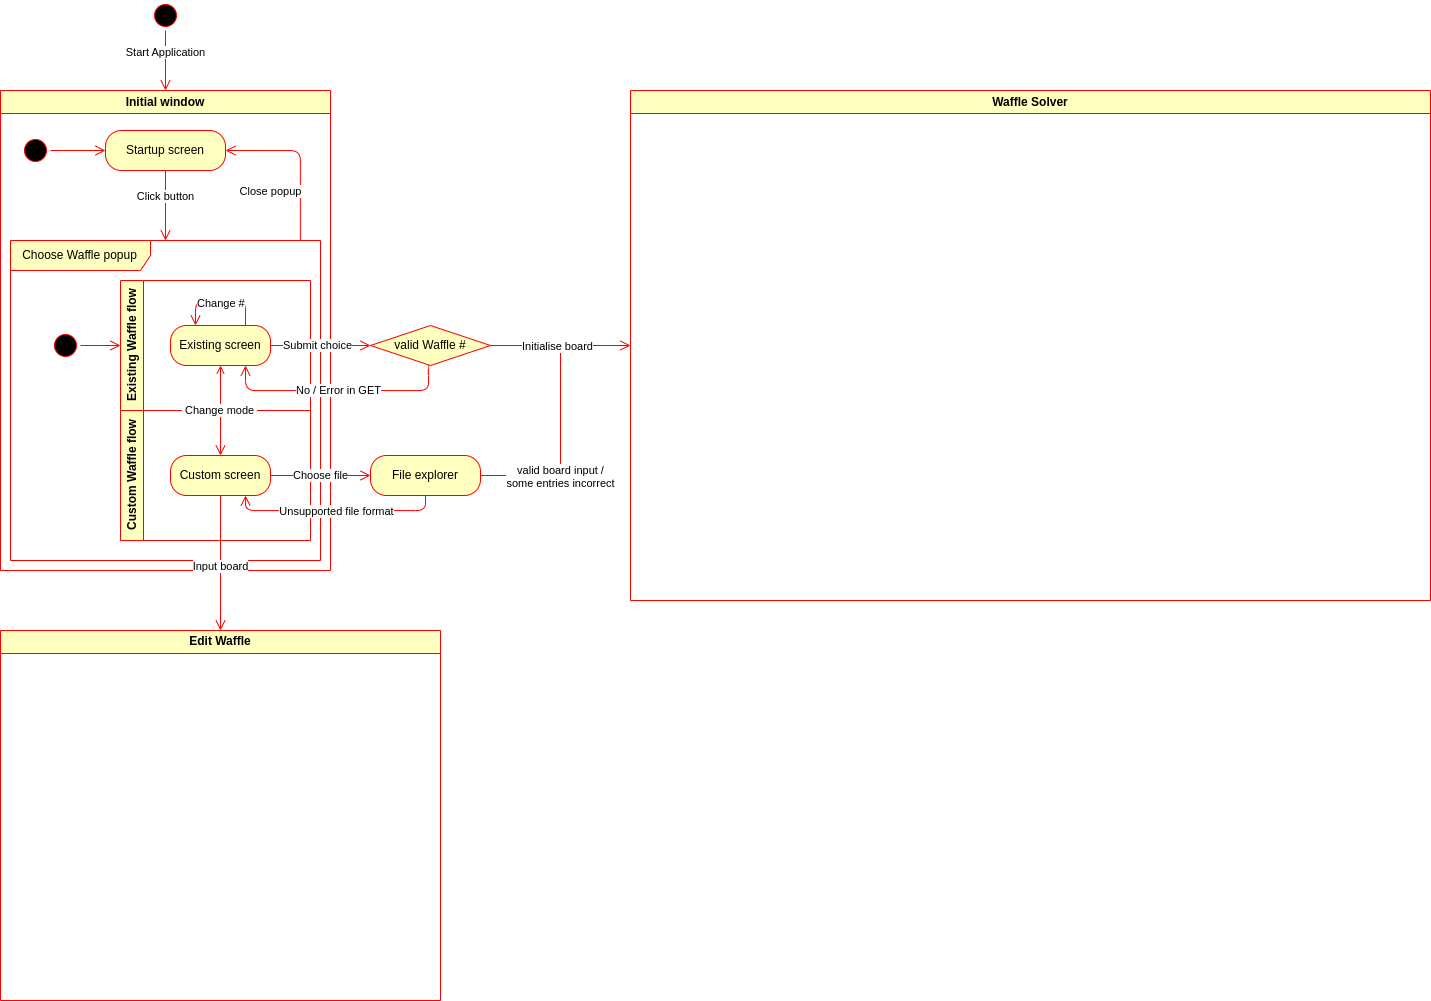

The diagram above was exported from draw.io. Its source (the exported page's mxGraphModel, read from the mxfile embedded in the PNG):
<mxGraphModel dx="1306" dy="1037" grid="1" gridSize="10" guides="1" tooltips="1" connect="1" arrows="1" fold="1" page="1" pageScale="1" pageWidth="1654" pageHeight="1169" math="0" shadow="0">
  <root>
    <mxCell id="0" />
    <mxCell id="1" parent="0" />
    <mxCell id="mUY1YjeQh6jDa4FhmZbv-118" value="valid board input /&lt;br&gt;some entries incorrect" style="edgeStyle=orthogonalEdgeStyle;html=1;verticalAlign=bottom;endArrow=none;endSize=8;strokeColor=#ff0000;exitX=1;exitY=0.5;exitDx=0;exitDy=0;endFill=0;spacingBottom=-40;" edge="1" parent="1" source="mUY1YjeQh6jDa4FhmZbv-113">
      <mxGeometry relative="1" as="geometry">
        <mxPoint x="590" y="380" as="targetPoint" />
        <mxPoint x="90" y="190" as="sourcePoint" />
      </mxGeometry>
    </mxCell>
    <mxCell id="6" value="" style="ellipse;html=1;shape=startState;fillColor=#000000;strokeColor=#ff0000;" parent="1" vertex="1">
      <mxGeometry x="180" y="30" width="30" height="30" as="geometry" />
    </mxCell>
    <mxCell id="7" value="Start Application" style="edgeStyle=orthogonalEdgeStyle;html=1;verticalAlign=bottom;endArrow=open;endSize=8;strokeColor=#ff0000;entryX=0.5;entryY=0;entryDx=0;entryDy=0;exitX=0.5;exitY=1;exitDx=0;exitDy=0;" parent="1" source="6" target="mUY1YjeQh6jDa4FhmZbv-37" edge="1">
      <mxGeometry relative="1" as="geometry">
        <mxPoint x="90" y="161" as="targetPoint" />
        <mxPoint x="50" y="71" as="sourcePoint" />
      </mxGeometry>
    </mxCell>
    <mxCell id="mUY1YjeQh6jDa4FhmZbv-37" value="Initial window" style="swimlane;whiteSpace=wrap;html=1;strokeColor=#FF0000;fillColor=#FFFFC0;movable=1;resizable=1;rotatable=1;deletable=1;editable=1;connectable=1;" vertex="1" parent="1">
      <mxGeometry x="30" y="120" width="330" height="480" as="geometry">
        <mxRectangle x="70" y="100" width="140" height="30" as="alternateBounds" />
      </mxGeometry>
    </mxCell>
    <mxCell id="8" value="Startup screen" style="rounded=1;whiteSpace=wrap;html=1;arcSize=40;fontColor=#000000;fillColor=#ffffc0;strokeColor=#ff0000;" parent="mUY1YjeQh6jDa4FhmZbv-37" vertex="1">
      <mxGeometry x="105" y="40" width="120" height="40" as="geometry" />
    </mxCell>
    <mxCell id="mUY1YjeQh6jDa4FhmZbv-39" value="" style="ellipse;html=1;shape=startState;fillColor=#000000;strokeColor=#ff0000;" vertex="1" parent="mUY1YjeQh6jDa4FhmZbv-37">
      <mxGeometry x="20" y="45" width="30" height="30" as="geometry" />
    </mxCell>
    <mxCell id="mUY1YjeQh6jDa4FhmZbv-35" value="Choose Waffle popup" style="shape=umlFrame;whiteSpace=wrap;html=1;width=140;height=30;strokeColor=#FF0000;fillColor=#FFFFC0;" vertex="1" parent="mUY1YjeQh6jDa4FhmZbv-37">
      <mxGeometry x="10" y="150" width="310" height="320" as="geometry" />
    </mxCell>
    <mxCell id="mUY1YjeQh6jDa4FhmZbv-42" value="" style="edgeStyle=orthogonalEdgeStyle;html=1;verticalAlign=bottom;endArrow=open;endSize=8;strokeColor=#ff0000;entryX=0;entryY=0.5;entryDx=0;entryDy=0;exitX=1;exitY=0.5;exitDx=0;exitDy=0;" edge="1" parent="mUY1YjeQh6jDa4FhmZbv-37" source="mUY1YjeQh6jDa4FhmZbv-39" target="8">
      <mxGeometry relative="1" as="geometry">
        <mxPoint x="220.0000000000001" y="10" as="targetPoint" />
        <mxPoint x="9.999999999996248" y="-35" as="sourcePoint" />
      </mxGeometry>
    </mxCell>
    <mxCell id="mUY1YjeQh6jDa4FhmZbv-43" value="Click button" style="edgeStyle=orthogonalEdgeStyle;html=1;verticalAlign=bottom;endArrow=open;endSize=8;strokeColor=#ff0000;exitX=0.5;exitY=1;exitDx=0;exitDy=0;" edge="1" parent="mUY1YjeQh6jDa4FhmZbv-37" source="8" target="mUY1YjeQh6jDa4FhmZbv-35">
      <mxGeometry relative="1" as="geometry">
        <mxPoint x="110" y="70" as="targetPoint" />
        <mxPoint x="59.99999999999625" y="70" as="sourcePoint" />
      </mxGeometry>
    </mxCell>
    <mxCell id="mUY1YjeQh6jDa4FhmZbv-46" value="" style="ellipse;html=1;shape=startState;fillColor=#000000;strokeColor=#ff0000;" vertex="1" parent="mUY1YjeQh6jDa4FhmZbv-37">
      <mxGeometry x="50" y="240" width="30" height="30" as="geometry" />
    </mxCell>
    <mxCell id="mUY1YjeQh6jDa4FhmZbv-74" value="" style="edgeStyle=orthogonalEdgeStyle;html=1;align=left;verticalAlign=bottom;endArrow=open;endSize=8;strokeColor=#ff0000;entryX=0;entryY=0.5;entryDx=0;entryDy=0;exitX=1;exitY=0.5;exitDx=0;exitDy=0;" edge="1" parent="mUY1YjeQh6jDa4FhmZbv-37" source="mUY1YjeQh6jDa4FhmZbv-46" target="mUY1YjeQh6jDa4FhmZbv-82">
      <mxGeometry x="-1" y="5" relative="1" as="geometry">
        <mxPoint x="109.30999999999995" y="350.68000000000006" as="targetPoint" />
        <mxPoint x="190" y="234.9999999999999" as="sourcePoint" />
        <mxPoint as="offset" />
      </mxGeometry>
    </mxCell>
    <mxCell id="mUY1YjeQh6jDa4FhmZbv-82" value="Existing Waffle flow" style="swimlane;horizontal=0;whiteSpace=wrap;html=1;strokeColor=#FF0000;fillColor=#FFFFC0;" vertex="1" parent="mUY1YjeQh6jDa4FhmZbv-37">
      <mxGeometry x="120" y="190" width="190" height="130" as="geometry" />
    </mxCell>
    <mxCell id="mUY1YjeQh6jDa4FhmZbv-75" value="Existing screen" style="rounded=1;whiteSpace=wrap;html=1;arcSize=40;fontColor=#000000;fillColor=#ffffc0;strokeColor=#ff0000;" vertex="1" parent="mUY1YjeQh6jDa4FhmZbv-82">
      <mxGeometry x="50" y="45" width="100" height="40" as="geometry" />
    </mxCell>
    <mxCell id="mUY1YjeQh6jDa4FhmZbv-101" value="Change #" style="edgeStyle=orthogonalEdgeStyle;html=1;align=left;verticalAlign=bottom;endArrow=open;endSize=8;strokeColor=#ff0000;entryX=0.25;entryY=0;entryDx=0;entryDy=0;exitX=0.75;exitY=0;exitDx=0;exitDy=0;spacing=0;spacingLeft=-3;" edge="1" parent="mUY1YjeQh6jDa4FhmZbv-82" source="mUY1YjeQh6jDa4FhmZbv-75" target="mUY1YjeQh6jDa4FhmZbv-75">
      <mxGeometry x="0.7" y="5" relative="1" as="geometry">
        <mxPoint x="60" y="70" as="targetPoint" />
        <mxPoint x="30" y="70" as="sourcePoint" />
        <mxPoint as="offset" />
        <Array as="points">
          <mxPoint x="125" y="20" />
          <mxPoint x="75" y="20" />
        </Array>
      </mxGeometry>
    </mxCell>
    <mxCell id="mUY1YjeQh6jDa4FhmZbv-85" value="Custom Waffle flow" style="swimlane;horizontal=0;whiteSpace=wrap;html=1;strokeColor=#FF0000;fillColor=#FFFFC0;" vertex="1" parent="mUY1YjeQh6jDa4FhmZbv-37">
      <mxGeometry x="120" y="320" width="190" height="130" as="geometry" />
    </mxCell>
    <mxCell id="mUY1YjeQh6jDa4FhmZbv-87" value="Custom screen" style="rounded=1;whiteSpace=wrap;html=1;arcSize=40;fontColor=#000000;fillColor=#ffffc0;strokeColor=#ff0000;" vertex="1" parent="mUY1YjeQh6jDa4FhmZbv-37">
      <mxGeometry x="170" y="365" width="100" height="40" as="geometry" />
    </mxCell>
    <mxCell id="mUY1YjeQh6jDa4FhmZbv-103" value="&amp;nbsp;Change mode&amp;nbsp;" style="edgeStyle=orthogonalEdgeStyle;html=1;align=left;verticalAlign=bottom;endArrow=open;endSize=8;strokeColor=#ff0000;entryX=0.5;entryY=0;entryDx=0;entryDy=0;exitX=0.5;exitY=1;exitDx=0;exitDy=0;startArrow=open;startFill=0;" edge="1" parent="mUY1YjeQh6jDa4FhmZbv-37" source="mUY1YjeQh6jDa4FhmZbv-75" target="mUY1YjeQh6jDa4FhmZbv-87">
      <mxGeometry x="0.2" y="-40" relative="1" as="geometry">
        <mxPoint x="130" y="264.9999999999999" as="targetPoint" />
        <mxPoint x="89.9999999999967" y="264.9999999999999" as="sourcePoint" />
        <mxPoint as="offset" />
      </mxGeometry>
    </mxCell>
    <mxCell id="mUY1YjeQh6jDa4FhmZbv-105" value="Close popup" style="edgeStyle=orthogonalEdgeStyle;html=1;verticalAlign=bottom;endArrow=open;endSize=8;strokeColor=#ff0000;entryX=1;entryY=0.5;entryDx=0;entryDy=0;exitX=0.935;exitY=0.001;exitDx=0;exitDy=0;exitPerimeter=0;" edge="1" parent="mUY1YjeQh6jDa4FhmZbv-37" source="mUY1YjeQh6jDa4FhmZbv-35" target="8">
      <mxGeometry x="-0.5118" y="30" relative="1" as="geometry">
        <mxPoint x="115" y="70" as="targetPoint" />
        <mxPoint x="60" y="70" as="sourcePoint" />
        <mxPoint as="offset" />
      </mxGeometry>
    </mxCell>
    <mxCell id="mUY1YjeQh6jDa4FhmZbv-59" value="Edit Waffle" style="swimlane;whiteSpace=wrap;html=1;strokeColor=#FF0000;fillColor=#FFFFC0;" vertex="1" parent="1">
      <mxGeometry x="30" y="660" width="440" height="370" as="geometry" />
    </mxCell>
    <mxCell id="mUY1YjeQh6jDa4FhmZbv-60" value="Waffle Solver" style="swimlane;whiteSpace=wrap;html=1;strokeColor=#FF0000;fillColor=#FFFFC0;" vertex="1" parent="1">
      <mxGeometry x="660" y="120" width="800" height="510" as="geometry" />
    </mxCell>
    <mxCell id="mUY1YjeQh6jDa4FhmZbv-106" value="valid Waffle #" style="rhombus;whiteSpace=wrap;html=1;fillColor=#ffffc0;strokeColor=#ff0000;" vertex="1" parent="1">
      <mxGeometry x="400" y="355" width="120" height="40" as="geometry" />
    </mxCell>
    <mxCell id="mUY1YjeQh6jDa4FhmZbv-110" value="Submit choice" style="edgeStyle=orthogonalEdgeStyle;html=1;align=left;verticalAlign=bottom;endArrow=open;endSize=8;strokeColor=#ff0000;entryX=0;entryY=0.5;entryDx=0;entryDy=0;exitX=1;exitY=0.5;exitDx=0;exitDy=0;spacing=-2;spacingLeft=-3;" edge="1" parent="1" source="mUY1YjeQh6jDa4FhmZbv-75" target="mUY1YjeQh6jDa4FhmZbv-106">
      <mxGeometry x="-0.6364" y="-5" relative="1" as="geometry">
        <mxPoint x="160" y="385" as="targetPoint" />
        <mxPoint x="120" y="385" as="sourcePoint" />
        <mxPoint as="offset" />
      </mxGeometry>
    </mxCell>
    <mxCell id="mUY1YjeQh6jDa4FhmZbv-111" value="No / Error in GET" style="edgeStyle=orthogonalEdgeStyle;html=1;align=left;verticalAlign=bottom;endArrow=open;endSize=8;strokeColor=#ff0000;entryX=0.75;entryY=1;entryDx=0;entryDy=0;exitX=0.5;exitY=1;exitDx=0;exitDy=0;spacing=-2;spacingRight=7;spacingLeft=17;" edge="1" parent="1" source="mUY1YjeQh6jDa4FhmZbv-106" target="mUY1YjeQh6jDa4FhmZbv-75">
      <mxGeometry x="0.4762" y="5" relative="1" as="geometry">
        <mxPoint x="235" y="365" as="targetPoint" />
        <mxPoint x="285" y="365" as="sourcePoint" />
        <mxPoint as="offset" />
        <Array as="points">
          <mxPoint x="458" y="420" />
          <mxPoint x="275" y="420" />
        </Array>
      </mxGeometry>
    </mxCell>
    <mxCell id="mUY1YjeQh6jDa4FhmZbv-113" value="File explorer" style="rounded=1;whiteSpace=wrap;html=1;arcSize=40;fontColor=#000000;fillColor=#ffffc0;strokeColor=#ff0000;" vertex="1" parent="1">
      <mxGeometry x="400" y="485" width="110" height="40" as="geometry" />
    </mxCell>
    <mxCell id="mUY1YjeQh6jDa4FhmZbv-116" value="Initialise board" style="edgeStyle=orthogonalEdgeStyle;html=1;verticalAlign=bottom;endArrow=open;endSize=8;strokeColor=#ff0000;entryX=0;entryY=0.5;entryDx=0;entryDy=0;exitX=1;exitY=0.5;exitDx=0;exitDy=0;spacingBottom=-5;spacingLeft=5;" edge="1" parent="1" source="mUY1YjeQh6jDa4FhmZbv-106" target="mUY1YjeQh6jDa4FhmZbv-60">
      <mxGeometry x="-0.0769" y="-5" relative="1" as="geometry">
        <mxPoint x="422.5700000000002" y="210.0000000000001" as="targetPoint" />
        <mxPoint x="497.4199999999999" y="300.31999999999994" as="sourcePoint" />
        <mxPoint as="offset" />
      </mxGeometry>
    </mxCell>
    <mxCell id="mUY1YjeQh6jDa4FhmZbv-117" value="Choose file" style="edgeStyle=orthogonalEdgeStyle;html=1;verticalAlign=bottom;endArrow=open;endSize=8;strokeColor=#ff0000;entryX=0;entryY=0.5;entryDx=0;entryDy=0;exitX=1;exitY=0.5;exitDx=0;exitDy=0;spacingBottom=-9;spacingLeft=-2;" edge="1" parent="1" source="mUY1YjeQh6jDa4FhmZbv-87" target="mUY1YjeQh6jDa4FhmZbv-113">
      <mxGeometry relative="1" as="geometry">
        <mxPoint x="145" y="190" as="targetPoint" />
        <mxPoint x="89.9999999999967" y="190" as="sourcePoint" />
      </mxGeometry>
    </mxCell>
    <mxCell id="mUY1YjeQh6jDa4FhmZbv-119" value="Unsupported file format" style="edgeStyle=orthogonalEdgeStyle;html=1;verticalAlign=bottom;endArrow=open;endSize=8;strokeColor=#ff0000;entryX=0.75;entryY=1;entryDx=0;entryDy=0;exitX=0.5;exitY=1;exitDx=0;exitDy=0;spacingBottom=-10;" edge="1" parent="1" source="mUY1YjeQh6jDa4FhmZbv-113" target="mUY1YjeQh6jDa4FhmZbv-87">
      <mxGeometry relative="1" as="geometry">
        <mxPoint x="145" y="190" as="targetPoint" />
        <mxPoint x="90" y="190" as="sourcePoint" />
        <Array as="points">
          <mxPoint x="455" y="540" />
          <mxPoint x="275" y="540" />
        </Array>
      </mxGeometry>
    </mxCell>
    <mxCell id="mUY1YjeQh6jDa4FhmZbv-120" value="Input board" style="edgeStyle=orthogonalEdgeStyle;html=1;verticalAlign=bottom;endArrow=open;endSize=8;strokeColor=#ff0000;entryX=0.5;entryY=0;entryDx=0;entryDy=0;exitX=0.5;exitY=1;exitDx=0;exitDy=0;spacingBottom=-12;" edge="1" parent="1" source="mUY1YjeQh6jDa4FhmZbv-87" target="mUY1YjeQh6jDa4FhmZbv-59">
      <mxGeometry relative="1" as="geometry">
        <mxPoint x="145" y="190" as="targetPoint" />
        <mxPoint x="90" y="190" as="sourcePoint" />
      </mxGeometry>
    </mxCell>
  </root>
</mxGraphModel>